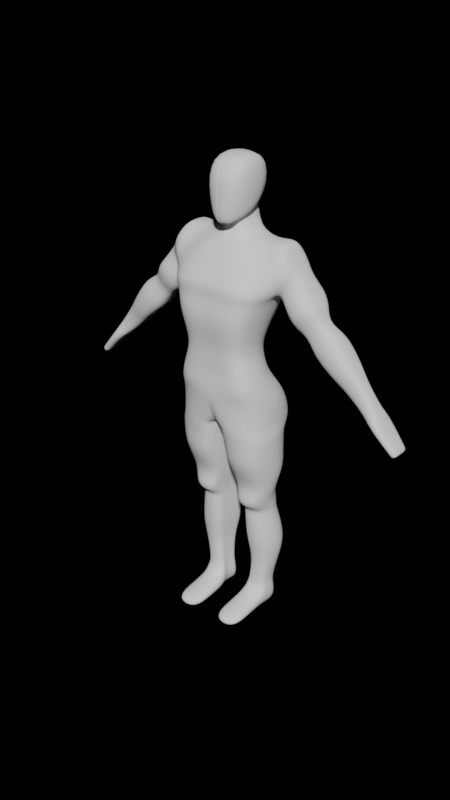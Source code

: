 # Source: walkman1.blend  (saved by Blender 3.3.6; exported with 4.5.12 LTS)
import bpy
from mathutils import Matrix  # noqa: F401  (used for matrix-valued properties, if any)

bpy.ops.wm.read_factory_settings(use_empty=True)
scene = bpy.context.scene
scene.name = 'Scene'

# ---- collections
col_walkman = bpy.data.collections.new('walkman'); scene.collection.children.link(col_walkman)

# ---- world
world_world = bpy.data.worlds.new('World'); scene.world = world_world
world_world.use_nodes = True; world_world.node_tree.nodes.clear()
_N = world_world.node_tree.nodes; _L = world_world.node_tree.links
n0 = _N.new('ShaderNodeOutputWorld'); n0.name = 'World Output'; n0.location = (300, 300)
n1 = _N.new('ShaderNodeBackground'); n1.name = 'Background'; n1.location = (10, 300)
n1.inputs[0].default_value = (0.05088, 0.05088, 0.05088, 1.0)
n1.inputs[1].default_value = 0.0
_L.new(n1.outputs[0], n0.inputs[0])
n0.is_active_output = True
world_world.color = (0.05088, 0.05088, 0.05088)
world_world.use_sun_shadow = False
world_world.sun_shadow_jitter_overblur = 0.0

# ---- meshes
me_cube_008 = bpy.data.meshes.new('Cube.008')
me_cube_008.from_pydata([(0.0308, -0.1777, 1.262), (0.1559, -0.1777, 1.748), (0.1559, -0.02481, 1.344), (0.1559, 0.2179, 1.745), (-0.01844, -0.02481, 1.344), (-0.01844, 0.2179, 1.745), (-0.01844, -0.1777, 1.262), (-0.01844, -0.1777, 1.748), (0.1559, 0.2179, 1.447), (0.1559, -0.1777, 1.45), (-0.01844, -0.1777, 1.45), (-0.01844, 0.2179, 1.447), (0.2942, -0.2411, -0.09669), (0.1612, -0.1697, 1.152), (0.2778, 0.2975, -0.07452), (0.0, 0.1871, -0.07452), (-9.494e-18, 0.1877, 1.24), (-9.494e-18, -0.1866, -0.09775), (-9.494e-18, -0.1697, 1.152), (0.234, 0.1878, 0.7234), (0.187, 0.07327, 0.5181), (0.2254, 0.08785, 0.3128), (0.2778, 0.2242, 0.1075), (0.2942, -0.3134, 0.9287), (0.2491, -0.3306, 0.7234), (0.1994, -0.277, 0.5181), (0.2387, -0.2736, 0.3128), (0.2942, -0.2234, 0.1075), (-9.494e-18, -0.3134, 0.9287), (-9.494e-18, -0.3306, 0.7234), (-9.494e-18, -0.277, 0.5181), (-9.494e-18, -0.2736, 0.3128), (0.0, -0.2848, 0.1075), (-9.494e-18, 0.2242, 0.9287), (-9.494e-18, 0.1878, 0.7234), (-9.494e-18, 0.07327, 0.5181), (-9.494e-18, 0.08785, 0.3128), (0.0, 0.1139, 0.1075), (0.2148, -0.2298, 1.042), (-9.494e-18, -0.2298, 1.042), (-9.494e-18, 0.2242, 1.042), (0.2516, 0.156, 0.2102), (0.2664, -0.2888, 0.2102), (-9.494e-18, -0.2888, 0.2102), (0.0, 0.1186, 0.2102), (0.1967, 0.08056, 0.4155), (0.2096, -0.2781, 0.4155), (-9.494e-18, -0.2781, 0.4155), (-9.494e-18, 0.08056, 0.4155), (0.2691, 0.2242, 0.8479), (0.2849, -0.2898, 0.8479), (-9.494e-18, -0.2898, 0.8479), (-9.494e-18, 0.2242, 0.8479), (0.06888, 0.1877, 1.24), (0.04728, -0.2809, -0.09775), (0.04728, 0.2975, -0.07452), (0.04728, -0.1697, 1.152), (0.04728, -0.2848, 0.1075), (0.03836, -0.2736, 0.3128), (0.03596, -0.277, 0.5181), (0.04351, -0.3306, 0.7234), (0.04728, -0.3134, 0.9287), (0.04728, 0.2242, 0.1075), (0.03836, 0.08785, 0.3128), (0.03596, 0.07327, 0.5181), (0.04351, 0.1878, 0.7234), (0.04728, 0.2242, 0.9287), (0.04728, -0.2298, 1.042), (0.04728, 0.2242, 1.042), (0.04282, 0.156, 0.2102), (0.04282, -0.2888, 0.2102), (0.03716, 0.08056, 0.4155), (0.03716, -0.2781, 0.4155), (0.0458, 0.2242, 0.8479), (0.0458, -0.2898, 0.8479), (0.2476, -0.0524, -0.778), (0.2565, 0.1639, -0.7729), (0.115, -0.0524, -0.778), (0.07952, 0.1639, -0.7729), (0.2763, -0.009515, -1.487), (0.2456, 0.1667, -1.485), (0.08337, -0.009515, -1.487), (0.09793, 0.1667, -1.485), (0.2763, -0.03989, -1.641), (0.2456, 0.1889, -1.641), (0.08337, -0.03989, -1.641), (0.09793, 0.1889, -1.641), (0.2837, -0.1789, -0.4471), (0.2979, 0.1942, -0.4379), (0.07314, -0.1789, -0.4471), (0.01682, 0.1942, -0.4379), (0.2662, -0.1063, -0.5916), (0.09346, -0.1063, -0.5916), (0.2778, 0.1056, -0.5862), (0.04728, 0.1056, -0.5862), (0.287, 0.2028, -0.1314), (0.03385, 0.2028, -0.1314), (0.302, -0.2356, -0.1324), (0.03886, -0.2668, -0.1314), (0.08308, 0.1757, -0.807), (0.07976, 0.2445, -1.053), (0.1193, 0.1889, -1.202), (0.1199, 0.1682, -1.432), (0.1193, -0.003869, -1.43), (0.1512, -0.009515, -1.204), (0.1216, -0.05419, -1.061), (0.1173, -0.06195, -0.8109), (0.2445, -0.003869, -1.43), (0.2706, -0.009515, -1.204), (0.2781, -0.05419, -1.061), (0.2455, -0.06195, -0.8109), (0.2541, 0.1757, -0.807), (0.2886, 0.2445, -1.053), (0.2786, 0.1889, -1.202), (0.2304, 0.1682, -1.432), (0.2476, -0.1642, -0.7), (0.115, -0.1642, -0.7), (0.2565, 0.1767, -0.6858), (0.07952, 0.1767, -0.6858), (0.2966, -0.2353, -0.2373), (0.2901, -0.2265, -0.3395), (0.04929, -0.2353, -0.2373), (0.06118, -0.2265, -0.3395), (0.2939, 0.1995, -0.3357), (0.2907, 0.2048, -0.2335), (0.02325, 0.1995, -0.3357), (0.0283, 0.2048, -0.2335), (0.3546, -0.0551, -0.08912), (0.3546, 0.1212, -0.08182), (0.06888, 0.04004, 1.433), (-9.494e-18, -0.05056, 1.24), (-9.494e-18, 0.02442, -0.08227), (-9.494e-18, -0.08111, -0.09001), (0.3546, 0.07502, 0.1075), (0.3546, -0.07418, 0.1075), (0.2877, -0.04948, 0.3128), (0.2877, -0.1868, 0.3128), (0.2454, -0.04348, 0.5181), (0.2454, -0.1602, 0.5181), (0.3047, 0.01498, 0.7234), (0.3047, -0.1578, 0.7234), (0.3212, 0.007765, 0.2102), (0.3212, -0.1405, 0.2102), (0.2571, -0.03898, 0.4155), (0.2571, -0.1585, 0.4155), (0.3435, 0.05289, 0.8479), (0.3435, -0.1184, 0.8479), (0.06888, 0.06855, 1.24), (0.06888, -0.05056, 1.24), (0.04728, 0.1047, -0.08227), (0.04728, -0.0881, -0.09001), (0.2918, 0.01969, -0.7763), (0.3037, 0.09178, -0.7746), (0.09134, 0.09178, -0.7746), (0.1032, 0.01969, -0.7763), (0.2751, 0.04923, -1.486), (0.2849, 0.108, -1.486), (0.1078, 0.108, -1.486), (0.1176, 0.04923, -1.486), (0.2751, 0.03639, -1.641), (0.2849, 0.1127, -1.641), (0.1078, 0.1127, -1.641), (0.1176, 0.03639, -1.641), (0.03559, 0.06984, -0.441), (0.05437, -0.05455, -0.4441), (0.3541, -0.05455, -0.4441), (0.3729, 0.06984, -0.441), (0.06268, 0.03496, -0.588), (0.07807, -0.03569, -0.5898), (0.3238, -0.03569, -0.5898), (0.3392, 0.03496, -0.588), (0.3681, -0.08436, -0.1323), (0.3697, 0.05923, -0.1318), (0.03552, 0.04627, -0.1314), (0.03719, -0.1103, -0.1314), (0.2883, 0.01728, -0.8096), (0.2997, 0.0965, -0.8083), (0.3303, 0.04538, -1.058), (0.3443, 0.145, -1.056), (0.3105, 0.05664, -1.203), (0.3211, 0.1228, -1.203), (0.2525, 0.05348, -1.431), (0.2599, 0.1108, -1.431), (0.0945, 0.0965, -0.8083), (0.1059, 0.01728, -0.8096), (0.0937, 0.145, -1.056), (0.1077, 0.04538, -1.058), (0.1299, 0.1228, -1.203), (0.1406, 0.05664, -1.203), (0.1273, 0.1108, -1.431), (0.1347, 0.05348, -1.431), (0.09134, 0.06307, -0.6905), (0.1032, -0.05059, -0.6953), (0.2918, -0.05059, -0.6953), (0.3037, 0.06307, -0.6905), (0.3641, -0.08857, -0.236), (0.3711, 0.05813, -0.2348), (0.3588, -0.08452, -0.3382), (0.3714, 0.05751, -0.337), (0.0353, 0.05813, -0.2348), (0.04229, -0.08857, -0.236), (0.03589, 0.05751, -0.337), (0.04854, -0.08452, -0.3382), (0.07483, -0.3662, -1.562), (0.2848, -0.3662, -1.562), (0.07483, -0.3662, -1.64), (0.2848, -0.3662, -1.64), (0.2813, -0.1676, -1.524), (0.2813, -0.1624, -1.634), (0.07836, -0.1676, -1.524), (0.07836, -0.1624, -1.634), (0.3725, -0.05195, 0.8715), (0.2509, -0.01777, 1.196), (0.371, 0.1732, 0.8706), (0.2509, 0.1503, 1.196), (0.5296, -0.05033, 1.02), (0.3854, -0.02364, 1.229), (0.5282, 0.1605, 1.019), (0.3843, 0.1369, 1.228), (0.5667, 0.1218, 0.6493), (0.5678, -0.03767, 0.6499), (0.6905, 0.1129, 0.7589), (0.6915, -0.03642, 0.7595), (1.255, 0.1377, -0.008136), (1.256, -0.01123, -0.007574), (1.297, 0.1382, 0.02964), (1.298, -0.0108, 0.0302), (1.093, 0.002463, 0.2939), (1.092, 0.1164, 0.2934), (1.012, 0.1233, 0.2205), (1.013, 0.001649, 0.221), (0.6606, -0.08844, 0.8516), (0.6589, 0.1669, 0.8506), (0.4934, -0.09014, 0.701), (0.4916, 0.1826, 0.7), (0.6005, 0.2135, 0.9163), (0.4309, 0.2323, 0.7851), (0.6026, -0.09278, 0.9175), (0.4331, -0.09476, 0.7863), (0.8326, 0.1573, 0.6609), (0.6723, -0.0668, 0.5148), (0.8341, -0.06516, 0.6618), (0.6707, 0.1707, 0.5139), (0.9285, -0.04974, 0.5195), (0.8033, 0.1676, 0.4062), (0.9271, 0.155, 0.5187), (0.8048, -0.051, 0.4071), (0.3827, -0.1454, 0.8729), (0.3716, -0.1561, 1.031), (0.2293, 0.1761, 1.031), (0.2935, 0.209, 0.8729), (0.4318, 0.2068, 1.158), (0.4799, 0.1957, 1.089), (0.4339, -0.1037, 1.16), (0.4818, -0.09078, 1.09), (0.77, 0.1276, 0.7154), (0.6241, -0.05045, 0.5824), (0.7712, -0.04896, 0.7161), (0.6228, 0.1381, 0.5817), (0.9835, -0.01205, 0.4439), (0.8734, 0.1326, 0.3441), (0.9826, 0.1244, 0.4433), (0.8744, -0.01316, 0.3447), (1.274, -0.009569, 0.05741), (1.23, 0.1364, 0.018), (1.273, 0.1368, 0.05685), (1.231, -0.01, 0.01856), (1.137, 0.1721, 0.2143), (1.088, -0.04603, 0.1686), (1.139, -0.04552, 0.2151), (1.086, 0.1716, 0.1678), (0.3718, 0.06064, 0.8711), (0.2509, 0.06627, 1.196), (0.5288, 0.06226, 1.019), (0.3848, 0.06208, 1.229), (0.5672, 0.04205, 0.6496), (0.6909, 0.04329, 0.7592), (1.256, 0.06326, -0.007855), (1.297, 0.06368, 0.02992), (1.013, 0.06249, 0.2208), (1.093, 0.0633, 0.2936), (0.4925, 0.04621, 0.7005), (0.6597, 0.0479, 0.8511), (0.6015, 0.07076, 0.9168), (0.432, 0.06879, 0.7857), (0.8333, 0.05361, 0.6613), (0.6715, 0.05196, 0.5143), (0.9277, 0.05958, 0.5191), (0.804, 0.05832, 0.4066), (0.4808, 0.0622, 1.089), (0.4328, 0.06214, 1.159), (0.3444, 0.05187, 0.8729), (0.6234, 0.04385, 0.582), (0.7706, 0.04534, 0.7157), (0.983, 0.06082, 0.4436), (0.8739, 0.05972, 0.3444), (1.231, 0.06319, 0.01828), (1.274, 0.06362, 0.05713), (1.138, 0.06331, 0.2147), (1.087, 0.06279, 0.1682), (-9.494e-18, 0.1408, 1.501), (0.06888, 0.1408, 1.501), (-9.494e-18, 0.03076, 1.455), (-9.494e-18, -0.07932, 1.41), (0.06888, 0.03076, 1.455), (0.06888, -0.07932, 1.41), (-9.494e-18, 0.1501, 1.478), (0.06888, 0.1501, 1.478), (0.06888, -0.07004, 1.387), (-9.494e-18, -0.03272, 1.26)], [], [(11, 5, 3, 8), (8, 3, 1, 9), (4, 2, 0, 6), (3, 5, 7, 1), (9, 1, 7, 10), (0, 9, 10, 6), (2, 8, 9, 0), (4, 11, 8, 2), (68, 53, 214, 249), (248, 212, 13, 38), (193, 115, 75, 151), (148, 130, 18, 56), (67, 56, 18, 39), (54, 57, 32, 17), (70, 58, 31, 43), (72, 59, 30, 47), (59, 60, 29, 30), (74, 61, 28, 51), (127, 134, 27, 12), (142, 136, 26, 42), (144, 138, 25, 46), (138, 140, 24, 25), (146, 247, 23, 50), (55, 62, 22, 14), (69, 63, 21, 41), (71, 64, 20, 45), (64, 65, 19, 20), (73, 66, 250, 49), (61, 67, 39, 28), (247, 248, 38, 23), (66, 68, 249, 250), (62, 69, 41, 22), (134, 142, 42, 27), (57, 70, 43, 32), (63, 71, 45, 21), (136, 144, 46, 26), (58, 72, 47, 31), (65, 73, 49, 19), (140, 146, 50, 24), (60, 74, 51, 29), (24, 50, 74, 60), (34, 52, 73, 65), (26, 46, 72, 58), (36, 48, 71, 63), (27, 42, 70, 57), (37, 44, 69, 62), (33, 40, 68, 66), (23, 38, 67, 61), (52, 33, 66, 73), (35, 34, 65, 64), (48, 35, 64, 71), (44, 36, 63, 69), (15, 37, 62, 55), (50, 23, 61, 74), (25, 24, 60, 59), (46, 25, 59, 72), (42, 26, 58, 70), (12, 27, 57, 54), (38, 13, 56, 67), (212, 148, 56, 13), (132, 150, 54, 17), (40, 16, 53, 68), (189, 102, 82, 157), (115, 116, 77, 75), (118, 117, 76, 78), (191, 118, 78, 153), (82, 80, 84, 86), (107, 103, 81, 79), (102, 114, 80, 82), (181, 107, 79, 155), (162, 159, 83, 85), (155, 79, 83, 159), (157, 82, 86, 161), (208, 207, 204, 206), (201, 125, 90, 163), (125, 123, 88, 90), (120, 122, 89, 87), (197, 120, 87, 165), (163, 90, 94, 167), (90, 88, 93, 94), (87, 89, 92, 91), (165, 87, 91, 169), (127, 12, 97, 171), (12, 54, 98, 97), (55, 14, 95, 96), (149, 55, 96, 173), (151, 75, 110, 175), (175, 110, 109, 177), (177, 109, 108, 179), (179, 108, 107, 181), (78, 76, 111, 99), (99, 111, 112, 100), (100, 112, 113, 101), (101, 113, 114, 102), (75, 77, 106, 110), (110, 106, 105, 109), (109, 105, 104, 108), (108, 104, 103, 107), (153, 78, 99, 183), (183, 99, 100, 185), (185, 100, 101, 187), (187, 101, 102, 189), (167, 94, 118, 191), (94, 93, 117, 118), (91, 92, 116, 115), (169, 91, 115, 193), (171, 97, 119, 195), (195, 119, 120, 197), (97, 98, 121, 119), (119, 121, 122, 120), (96, 95, 124, 126), (126, 124, 123, 125), (173, 96, 126, 199), (199, 126, 125, 201), (121, 200, 202, 122), (200, 199, 201, 202), (98, 174, 200, 121), (174, 173, 199, 200), (124, 196, 198, 123), (196, 195, 197, 198), (95, 172, 196, 124), (172, 171, 195, 196), (93, 170, 194, 117), (170, 169, 193, 194), (92, 168, 192, 116), (168, 167, 191, 192), (104, 188, 190, 103), (188, 187, 189, 190), (105, 186, 188, 104), (186, 185, 187, 188), (106, 184, 186, 105), (184, 183, 185, 186), (77, 154, 184, 106), (154, 153, 183, 184), (113, 180, 182, 114), (180, 179, 181, 182), (112, 178, 180, 113), (178, 177, 179, 180), (111, 176, 178, 112), (176, 175, 177, 178), (76, 152, 176, 111), (152, 151, 175, 176), (54, 150, 174, 98), (150, 149, 173, 174), (14, 128, 172, 95), (128, 127, 171, 172), (88, 166, 170, 93), (166, 165, 169, 170), (89, 164, 168, 92), (164, 163, 167, 168), (123, 198, 166, 88), (198, 197, 165, 166), (122, 202, 164, 89), (202, 201, 163, 164), (81, 158, 162, 85), (158, 157, 161, 162), (80, 156, 160, 84), (156, 155, 159, 160), (86, 84, 160, 161), (161, 160, 159, 162), (114, 182, 156, 80), (182, 181, 155, 156), (116, 192, 154, 77), (192, 191, 153, 154), (103, 190, 158, 81), (190, 189, 157, 158), (15, 55, 149, 131), (131, 149, 150, 132), (214, 53, 147, 272), (272, 147, 148, 212), (19, 49, 145, 139), (139, 145, 146, 140), (21, 45, 143, 135), (135, 143, 144, 136), (22, 41, 141, 133), (133, 141, 142, 134), (49, 250, 291, 145), (145, 291, 247, 146), (20, 19, 139, 137), (137, 139, 140, 138), (45, 20, 137, 143), (143, 137, 138, 144), (41, 21, 135, 141), (141, 135, 136, 142), (14, 22, 133, 128), (128, 133, 134, 127), (309, 308, 305, 303), (307, 306, 300, 301), (117, 194, 152, 76), (194, 193, 151, 152), (204, 203, 205, 206), (207, 209, 203, 204), (209, 210, 205, 203), (210, 208, 206, 205), (85, 83, 208, 210), (81, 85, 210, 209), (79, 81, 209, 207), (83, 79, 207, 208), (249, 214, 218, 251), (290, 274, 216, 253), (253, 216, 212, 248), (282, 231, 222, 276), (274, 272, 212, 216), (297, 263, 226, 278), (231, 233, 220, 222), (234, 232, 221, 219), (281, 234, 219, 275), (277, 278, 226, 224), (296, 264, 223, 277), (263, 266, 224, 226), (264, 265, 225, 223), (260, 261, 228, 229), (259, 262, 230, 227), (295, 260, 229, 279), (294, 259, 227, 280), (284, 236, 234, 281), (236, 235, 232, 234), (237, 238, 233, 231), (283, 237, 231, 282), (273, 215, 237, 283), (215, 211, 238, 237), (213, 217, 235, 236), (271, 213, 236, 284), (293, 257, 241, 285), (292, 258, 242, 286), (257, 256, 240, 241), (258, 255, 239, 242), (285, 241, 243, 287), (286, 242, 244, 288), (241, 240, 246, 243), (242, 239, 245, 244), (215, 254, 247, 211), (254, 253, 248, 247), (273, 289, 254, 215), (289, 290, 253, 254), (213, 250, 252, 217), (250, 249, 251, 252), (271, 291, 250, 213), (219, 221, 255, 258), (222, 220, 256, 257), (275, 219, 258, 292), (276, 222, 257, 293), (287, 243, 259, 294), (288, 244, 260, 295), (243, 246, 262, 259), (244, 245, 261, 260), (270, 267, 265, 264), (269, 268, 266, 263), (299, 270, 264, 296), (298, 269, 263, 297), (280, 227, 269, 298), (279, 229, 270, 299), (227, 230, 268, 269), (229, 228, 267, 270), (230, 279, 299, 268), (228, 280, 298, 267), (267, 298, 297, 265), (268, 299, 296, 266), (246, 288, 295, 262), (245, 287, 294, 261), (221, 276, 293, 255), (220, 275, 292, 256), (211, 247, 291, 271), (252, 251, 290, 289), (217, 252, 289, 273), (240, 286, 288, 246), (239, 285, 287, 245), (256, 292, 286, 240), (255, 293, 285, 239), (211, 271, 284, 238), (217, 273, 283, 235), (235, 283, 282, 232), (238, 284, 281, 233), (261, 294, 280, 228), (262, 295, 279, 230), (266, 296, 277, 224), (223, 225, 278, 277), (233, 281, 275, 220), (265, 297, 278, 225), (218, 214, 272, 274), (232, 282, 276, 221), (251, 218, 274, 290), (301, 300, 302, 304), (304, 302, 303, 305), (129, 307, 301, 304), (308, 129, 304, 305), (148, 147, 129, 308), (147, 53, 307, 129), (53, 16, 306, 307), (130, 148, 308, 309)])
me_cube_008.polygons.foreach_set('use_smooth', [True] * 290)
_uv = me_cube_008.uv_layers.new(name='UVMap')
_uv.uv.foreach_set('vector', [0.4716, 0.375, 0.625, 0.375, 0.625, 0.5, 0.4716, 0.5, 0.4716, 0.5, 0.625, 0.5, 0.625, 0.75, 0.4716, 0.75, 0.25, 0.5, 0.375, 0.5, 0.375, 0.75, 0.25, 0.75, 0.625, 0.5, 0.75, 0.5, 0.75, 0.75, 0.625, 0.75, 0.4716, 0.75, 0.625, 0.75, 0.625, 0.875, 0.4716, 0.875, 0.375, 0.75, 0.4716, 0.75, 0.4716, 0.875, 0.375, 0.875, 0.375, 0.5, 0.4716, 0.5, 0.4716, 0.75, 0.375, 0.75, 0.375, 0.375, 0.4716, 0.375, 0.4716, 0.5, 0.375, 0.5, 0.6019, 0.3917, 0.625, 0.3917, 0.6385, 0.4865, 0.6019, 0.4729, 0.6019, 0.6667, 0.625, 0.6667, 0.6357, 0.7607, 0.6019, 0.7713, 0.375, 0.6667, 0.375, 0.7713, 0.375, 0.7713, 0.375, 0.6667, 0.7333, 0.6667, 0.75, 0.6667, 0.75, 0.75, 0.7333, 0.75, 0.6019, 0.8583, 0.625, 0.8583, 0.625, 0.875, 0.6019, 0.875, 0.375, 0.8583, 0.4167, 0.8583, 0.4167, 0.875, 0.375, 0.875, 0.4375, 0.8583, 0.4583, 0.8583, 0.4583, 0.875, 0.4375, 0.875, 0.4792, 0.8583, 0.5, 0.8583, 0.5, 0.875, 0.4792, 0.875, 0.5, 0.8583, 0.5417, 0.8583, 0.5417, 0.875, 0.5, 0.875, 0.5669, 0.8583, 0.5833, 0.8583, 0.5833, 0.875, 0.5669, 0.875, 0.375, 0.6667, 0.4167, 0.6667, 0.4167, 0.7713, 0.375, 0.7713, 0.4375, 0.6667, 0.4583, 0.6667, 0.4583, 0.7713, 0.4375, 0.7713, 0.4792, 0.6667, 0.5, 0.6667, 0.5, 0.7713, 0.4792, 0.7713, 0.5, 0.6667, 0.5417, 0.6667, 0.5417, 0.7713, 0.5, 0.7713, 0.5669, 0.6667, 0.5721, 0.6667, 0.5833, 0.7713, 0.5669, 0.7713, 0.375, 0.3917, 0.4167, 0.3917, 0.4167, 0.4729, 0.375, 0.4729, 0.4375, 0.3917, 0.4583, 0.3917, 0.4583, 0.4729, 0.4375, 0.4729, 0.4792, 0.3917, 0.5, 0.3917, 0.5, 0.4729, 0.4792, 0.4729, 0.5, 0.3917, 0.5417, 0.3917, 0.5417, 0.4729, 0.5, 0.4729, 0.5669, 0.3917, 0.5833, 0.3917, 0.5721, 0.4729, 0.5669, 0.4729, 0.5833, 0.8583, 0.6019, 0.8583, 0.6019, 0.875, 0.5833, 0.875, 0.5721, 0.6667, 0.6019, 0.6667, 0.6019, 0.7713, 0.5833, 0.7713, 0.5833, 0.3917, 0.6019, 0.3917, 0.6019, 0.4729, 0.5721, 0.4729, 0.4167, 0.3917, 0.4375, 0.3917, 0.4375, 0.4729, 0.4167, 0.4729, 0.4167, 0.6667, 0.4375, 0.6667, 0.4375, 0.7713, 0.4167, 0.7713, 0.4167, 0.8583, 0.4375, 0.8583, 0.4375, 0.875, 0.4167, 0.875, 0.4583, 0.3917, 0.4792, 0.3917, 0.4792, 0.4729, 0.4583, 0.4729, 0.4583, 0.6667, 0.4792, 0.6667, 0.4792, 0.7713, 0.4583, 0.7713, 0.4583, 0.8583, 0.4792, 0.8583, 0.4792, 0.875, 0.4583, 0.875, 0.5417, 0.3917, 0.5669, 0.3917, 0.5669, 0.4729, 0.5417, 0.4729, 0.5417, 0.6667, 0.5669, 0.6667, 0.5669, 0.7713, 0.5417, 0.7713, 0.5417, 0.8583, 0.5669, 0.8583, 0.5669, 0.875, 0.5417, 0.875, 0.5417, 0.7713, 0.5669, 0.7713, 0.5669, 0.8583, 0.5417, 0.8583, 0.5417, 0.375, 0.5669, 0.375, 0.5669, 0.3917, 0.5417, 0.3917, 0.4583, 0.7713, 0.4792, 0.7713, 0.4792, 0.8583, 0.4583, 0.8583, 0.4583, 0.375, 0.4792, 0.375, 0.4792, 0.3917, 0.4583, 0.3917, 0.4167, 0.7713, 0.4375, 0.7713, 0.4375, 0.8583, 0.4167, 0.8583, 0.4167, 0.375, 0.4375, 0.375, 0.4375, 0.3917, 0.4167, 0.3917, 0.5833, 0.375, 0.6019, 0.375, 0.6019, 0.3917, 0.5833, 0.3917, 0.5833, 0.7713, 0.6019, 0.7713, 0.6019, 0.8583, 0.5833, 0.8583, 0.5669, 0.375, 0.5833, 0.375, 0.5833, 0.3917, 0.5669, 0.3917, 0.5, 0.375, 0.5417, 0.375, 0.5417, 0.3917, 0.5, 0.3917, 0.4792, 0.375, 0.5, 0.375, 0.5, 0.3917, 0.4792, 0.3917, 0.4375, 0.375, 0.4583, 0.375, 0.4583, 0.3917, 0.4375, 0.3917, 0.375, 0.375, 0.4167, 0.375, 0.4167, 0.3917, 0.375, 0.3917, 0.5669, 0.7713, 0.5833, 0.7713, 0.5833, 0.8583, 0.5669, 0.8583, 0.5, 0.7713, 0.5417, 0.7713, 0.5417, 0.8583, 0.5, 0.8583, 0.4792, 0.7713, 0.5, 0.7713, 0.5, 0.8583, 0.4792, 0.8583, 0.4375, 0.7713, 0.4583, 0.7713, 0.4583, 0.8583, 0.4375, 0.8583, 0.375, 0.7713, 0.4167, 0.7713, 0.4167, 0.8583, 0.375, 0.8583, 0.6019, 0.7713, 0.6357, 0.7607, 0.625, 0.8583, 0.6019, 0.8583, 0.625, 0.6667, 0.7333, 0.6667, 0.7333, 0.75, 0.6357, 0.7607, 0.25, 0.6667, 0.2667, 0.6667, 0.2667, 0.75, 0.25, 0.75, 0.6019, 0.375, 0.625, 0.375, 0.625, 0.3917, 0.6019, 0.3917, 0.2667, 0.5833, 0.2667, 0.5, 0.2667, 0.5, 0.2667, 0.5833, 0.375, 0.7713, 0.375, 0.8583, 0.375, 0.8583, 0.375, 0.7713, 0.375, 0.3917, 0.375, 0.4729, 0.375, 0.4729, 0.375, 0.3917, 0.2667, 0.5833, 0.2667, 0.5, 0.2667, 0.5, 0.2667, 0.5833, 0.375, 0.3917, 0.375, 0.4729, 0.3624, 0.4855, 0.375, 0.3917, 0.375, 0.7713, 0.375, 0.8583, 0.375, 0.8583, 0.375, 0.7713, 0.375, 0.3917, 0.375, 0.4729, 0.375, 0.4729, 0.375, 0.3917, 0.375, 0.6667, 0.375, 0.7713, 0.375, 0.7713, 0.375, 0.6667, 0.2667, 0.6667, 0.375, 0.6667, 0.3637, 0.76, 0.2667, 0.75, 0.375, 0.6667, 0.375, 0.7713, 0.3637, 0.76, 0.375, 0.6667, 0.2667, 0.5833, 0.2667, 0.5, 0.2667, 0.5, 0.2667, 0.5833, 0.3637, 0.76, 0.375, 0.7713, 0.375, 0.7713, 0.3637, 0.76, 0.2667, 0.5833, 0.2667, 0.5, 0.2667, 0.5, 0.2667, 0.5833, 0.375, 0.3917, 0.375, 0.4729, 0.375, 0.4729, 0.375, 0.3917, 0.375, 0.7713, 0.375, 0.8583, 0.375, 0.8583, 0.375, 0.7713, 0.375, 0.6667, 0.375, 0.7713, 0.375, 0.7713, 0.375, 0.6667, 0.2667, 0.5833, 0.2667, 0.5, 0.2667, 0.5, 0.2667, 0.5833, 0.375, 0.3917, 0.375, 0.4729, 0.375, 0.4729, 0.375, 0.3917, 0.375, 0.7713, 0.375, 0.8583, 0.375, 0.8583, 0.375, 0.7713, 0.375, 0.6667, 0.375, 0.7713, 0.375, 0.7713, 0.375, 0.6667, 0.375, 0.6667, 0.375, 0.7713, 0.375, 0.7713, 0.375, 0.6667, 0.375, 0.7713, 0.375, 0.8583, 0.375, 0.8583, 0.375, 0.7713, 0.375, 0.3917, 0.375, 0.4729, 0.375, 0.4729, 0.375, 0.3917, 0.2667, 0.5833, 0.2667, 0.5, 0.2667, 0.5, 0.2667, 0.5833, 0.375, 0.6667, 0.375, 0.7713, 0.375, 0.7713, 0.375, 0.6667, 0.375, 0.6667, 0.375, 0.7713, 0.375, 0.7713, 0.375, 0.6667, 0.375, 0.6667, 0.375, 0.7713, 0.375, 0.7713, 0.375, 0.6667, 0.375, 0.6667, 0.375, 0.7713, 0.375, 0.7713, 0.375, 0.6667, 0.375, 0.3917, 0.375, 0.4729, 0.375, 0.4729, 0.375, 0.3917, 0.375, 0.3917, 0.375, 0.4729, 0.375, 0.4729, 0.375, 0.3917, 0.375, 0.3917, 0.375, 0.4729, 0.375, 0.4729, 0.375, 0.3917, 0.375, 0.3917, 0.375, 0.4729, 0.375, 0.4729, 0.375, 0.3917, 0.375, 0.7713, 0.375, 0.8583, 0.375, 0.8583, 0.375, 0.7713, 0.375, 0.7713, 0.375, 0.8583, 0.375, 0.8583, 0.375, 0.7713, 0.375, 0.7713, 0.375, 0.8583, 0.375, 0.8583, 0.375, 0.7713, 0.375, 0.7713, 0.375, 0.8583, 0.375, 0.8583, 0.375, 0.7713, 0.2667, 0.5833, 0.2667, 0.5, 0.2667, 0.5, 0.2667, 0.5833, 0.2667, 0.5833, 0.2667, 0.5, 0.2667, 0.5, 0.2667, 0.5833, 0.2667, 0.5833, 0.2667, 0.5, 0.2667, 0.5, 0.2667, 0.5833, 0.2667, 0.5833, 0.2667, 0.5, 0.2667, 0.5, 0.2667, 0.5833, 0.2667, 0.5833, 0.2667, 0.5, 0.2667, 0.5, 0.2667, 0.5833, 0.375, 0.3917, 0.375, 0.4729, 0.375, 0.4729, 0.375, 0.3917, 0.375, 0.7713, 0.375, 0.8583, 0.375, 0.8583, 0.375, 0.7713, 0.375, 0.6667, 0.375, 0.7713, 0.375, 0.7713, 0.375, 0.6667, 0.375, 0.6667, 0.375, 0.7713, 0.375, 0.7713, 0.375, 0.6667, 0.375, 0.6667, 0.375, 0.7713, 0.375, 0.7713, 0.375, 0.6667, 0.375, 0.7713, 0.375, 0.8583, 0.375, 0.8583, 0.375, 0.7713, 0.375, 0.7713, 0.375, 0.8583, 0.375, 0.8583, 0.375, 0.7713, 0.375, 0.3917, 0.375, 0.4729, 0.375, 0.4729, 0.375, 0.3917, 0.375, 0.3917, 0.375, 0.4729, 0.375, 0.4729, 0.375, 0.3917, 0.2667, 0.5833, 0.2667, 0.5, 0.2667, 0.5, 0.2667, 0.5833, 0.2667, 0.5833, 0.2667, 0.5, 0.2667, 0.5, 0.2667, 0.5833, 0.2667, 0.75, 0.2667, 0.6667, 0.2667, 0.6667, 0.2667, 0.75, 0.2667, 0.6667, 0.2667, 0.5833, 0.2667, 0.5833, 0.2667, 0.6667, 0.2667, 0.75, 0.2667, 0.6667, 0.2667, 0.6667, 0.2667, 0.75, 0.2667, 0.6667, 0.2667, 0.5833, 0.2667, 0.5833, 0.2667, 0.6667, 0.375, 0.4729, 0.375, 0.5833, 0.375, 0.5833, 0.375, 0.4729, 0.375, 0.5833, 0.375, 0.6667, 0.375, 0.6667, 0.375, 0.5833, 0.375, 0.4729, 0.375, 0.5833, 0.375, 0.5833, 0.375, 0.4729, 0.375, 0.5833, 0.375, 0.6667, 0.375, 0.6667, 0.375, 0.5833, 0.375, 0.4729, 0.375, 0.5833, 0.375, 0.5833, 0.375, 0.4729, 0.375, 0.5833, 0.375, 0.6667, 0.375, 0.6667, 0.375, 0.5833, 0.2667, 0.75, 0.2667, 0.6667, 0.2667, 0.6667, 0.2667, 0.75, 0.2667, 0.6667, 0.2667, 0.5833, 0.2667, 0.5833, 0.2667, 0.6667, 0.2667, 0.75, 0.2667, 0.6667, 0.2667, 0.6667, 0.2667, 0.75, 0.2667, 0.6667, 0.2667, 0.5833, 0.2667, 0.5833, 0.2667, 0.6667, 0.2667, 0.75, 0.2667, 0.6667, 0.2667, 0.6667, 0.2667, 0.75, 0.2667, 0.6667, 0.2667, 0.5833, 0.2667, 0.5833, 0.2667, 0.6667, 0.2667, 0.75, 0.2667, 0.6667, 0.2667, 0.6667, 0.2667, 0.75, 0.2667, 0.6667, 0.2667, 0.5833, 0.2667, 0.5833, 0.2667, 0.6667, 0.2667, 0.75, 0.2667, 0.6667, 0.2667, 0.6667, 0.2667, 0.75, 0.2667, 0.6667, 0.2667, 0.5833, 0.2667, 0.5833, 0.2667, 0.6667, 0.375, 0.4729, 0.375, 0.5833, 0.375, 0.5833, 0.375, 0.4729, 0.375, 0.5833, 0.375, 0.6667, 0.375, 0.6667, 0.375, 0.5833, 0.375, 0.4729, 0.375, 0.5833, 0.375, 0.5833, 0.375, 0.4729, 0.375, 0.5833, 0.375, 0.6667, 0.375, 0.6667, 0.375, 0.5833, 0.375, 0.4729, 0.375, 0.5833, 0.375, 0.5833, 0.375, 0.4729, 0.375, 0.5833, 0.375, 0.6667, 0.375, 0.6667, 0.375, 0.5833, 0.375, 0.4729, 0.375, 0.5833, 0.375, 0.5833, 0.375, 0.4729, 0.375, 0.5833, 0.375, 0.6667, 0.375, 0.6667, 0.375, 0.5833, 0.2667, 0.75, 0.2667, 0.6667, 0.2667, 0.6667, 0.2667, 0.75, 0.2667, 0.6667, 0.2667, 0.5833, 0.2667, 0.5833, 0.2667, 0.6667, 0.375, 0.4729, 0.375, 0.5833, 0.375, 0.5833, 0.375, 0.4729, 0.375, 0.5833, 0.375, 0.6667, 0.375, 0.6667, 0.375, 0.5833, 0.375, 0.4729, 0.375, 0.5833, 0.375, 0.5833, 0.375, 0.4729, 0.375, 0.5833, 0.375, 0.6667, 0.375, 0.6667, 0.375, 0.5833, 0.2667, 0.75, 0.2667, 0.6667, 0.2667, 0.6667, 0.2667, 0.75, 0.2667, 0.6667, 0.2667, 0.5833, 0.2667, 0.5833, 0.2667, 0.6667, 0.375, 0.4729, 0.375, 0.5833, 0.375, 0.5833, 0.375, 0.4729, 0.375, 0.5833, 0.375, 0.6667, 0.375, 0.6667, 0.375, 0.5833, 0.2667, 0.75, 0.2667, 0.6667, 0.2667, 0.6667, 0.2667, 0.75, 0.2667, 0.6667, 0.2667, 0.5833, 0.2667, 0.5833, 0.2667, 0.6667, 0.2667, 0.75, 0.2667, 0.6667, 0.2667, 0.6667, 0.2667, 0.75, 0.2667, 0.6667, 0.2667, 0.5833, 0.2667, 0.5833, 0.2667, 0.6667, 0.375, 0.4729, 0.375, 0.5833, 0.375, 0.5833, 0.3624, 0.4855, 0.375, 0.5833, 0.375, 0.6667, 0.375, 0.6667, 0.375, 0.5833, 0.2667, 0.5, 0.3624, 0.4855, 0.375, 0.5833, 0.2667, 0.5833, 0.2667, 0.5833, 0.375, 0.5833, 0.375, 0.6667, 0.2667, 0.6667, 0.375, 0.4729, 0.375, 0.5833, 0.375, 0.5833, 0.375, 0.4729, 0.375, 0.5833, 0.375, 0.6667, 0.375, 0.6667, 0.375, 0.5833, 0.2667, 0.75, 0.2667, 0.6667, 0.2667, 0.6667, 0.2667, 0.75, 0.2667, 0.6667, 0.2667, 0.5833, 0.2667, 0.5833, 0.2667, 0.6667, 0.2667, 0.75, 0.2667, 0.6667, 0.2667, 0.6667, 0.2667, 0.75, 0.2667, 0.6667, 0.2667, 0.5833, 0.2667, 0.5833, 0.2667, 0.6667, 0.25, 0.5, 0.2667, 0.5, 0.2667, 0.5833, 0.25, 0.5833, 0.25, 0.5833, 0.2667, 0.5833, 0.2667, 0.6667, 0.25, 0.6667, 0.6385, 0.4865, 0.7333, 0.5, 0.7333, 0.5833, 0.625, 0.5833, 0.625, 0.5833, 0.7333, 0.5833, 0.7333, 0.6667, 0.625, 0.6667, 0.5417, 0.4729, 0.5669, 0.4729, 0.5669, 0.5833, 0.5417, 0.5833, 0.5417, 0.5833, 0.5669, 0.5833, 0.5669, 0.6667, 0.5417, 0.6667, 0.4583, 0.4729, 0.4792, 0.4729, 0.4792, 0.5833, 0.4583, 0.5833, 0.4583, 0.5833, 0.4792, 0.5833, 0.4792, 0.6667, 0.4583, 0.6667, 0.4167, 0.4729, 0.4375, 0.4729, 0.4375, 0.5833, 0.4167, 0.5833, 0.4167, 0.5833, 0.4375, 0.5833, 0.4375, 0.6667, 0.4167, 0.6667, 0.5669, 0.4729, 0.5721, 0.4729, 0.5721, 0.5833, 0.5669, 0.5833, 0.5669, 0.5833, 0.5721, 0.5833, 0.5721, 0.6667, 0.5669, 0.6667, 0.5, 0.4729, 0.5417, 0.4729, 0.5417, 0.5833, 0.5, 0.5833, 0.5, 0.5833, 0.5417, 0.5833, 0.5417, 0.6667, 0.5, 0.6667, 0.4792, 0.4729, 0.5, 0.4729, 0.5, 0.5833, 0.4792, 0.5833, 0.4792, 0.5833, 0.5, 0.5833, 0.5, 0.6667, 0.4792, 0.6667, 0.4375, 0.4729, 0.4583, 0.4729, 0.4583, 0.5833, 0.4375, 0.5833, 0.4375, 0.5833, 0.4583, 0.5833, 0.4583, 0.6667, 0.4375, 0.6667, 0.375, 0.4729, 0.4167, 0.4729, 0.4167, 0.5833, 0.375, 0.5833, 0.375, 0.5833, 0.4167, 0.5833, 0.4167, 0.6667, 0.375, 0.6667, 0.75, 0.6667, 0.7333, 0.6667, 0.7333, 0.6667, 0.75, 0.6667, 0.625, 0.3917, 0.625, 0.375, 0.625, 0.375, 0.625, 0.3917, 0.375, 0.4729, 0.375, 0.5833, 0.375, 0.5833, 0.375, 0.4729, 0.375, 0.5833, 0.375, 0.6667, 0.375, 0.6667, 0.375, 0.5833, 0.375, 0.7713, 0.375, 0.8583, 0.375, 0.8583, 0.3637, 0.76, 0.375, 0.7713, 0.375, 0.8583, 0.375, 0.8583, 0.375, 0.7713, 0.2667, 0.75, 0.2667, 0.75, 0.2667, 0.75, 0.2667, 0.75, 0.2667, 0.75, 0.3637, 0.76, 0.3637, 0.76, 0.2667, 0.75, 0.2667, 0.75, 0.3637, 0.76, 0.3637, 0.76, 0.2667, 0.75, 0.2667, 0.75, 0.2667, 0.75, 0.2667, 0.75, 0.2667, 0.75, 0.375, 0.7713, 0.375, 0.8583, 0.375, 0.8583, 0.375, 0.7713, 0.3637, 0.76, 0.375, 0.7713, 0.375, 0.7713, 0.3637, 0.76, 0.5617, 0.25, 0.625, 0.25, 0.625, 0.5159, 0.5617, 0.5159, 0.5617, 0.625, 0.625, 0.625, 0.625, 0.75, 0.5617, 0.75, 0.5617, 0.75, 0.625, 0.75, 0.625, 1.0, 0.5617, 1.0, 0.4051, 0.625, 0.4051, 0.75, 0.3924, 0.75, 0.3924, 0.625, 0.625, 0.625, 0.875, 0.625, 0.875, 0.75, 0.625, 0.75, 0.375, 0.625, 0.375, 0.75, 0.375, 0.75, 0.375, 0.625, 0.4051, 0.75, 0.4051, 1.0, 0.3924, 1.0, 0.3924, 0.75, 0.4051, 0.25, 0.4051, 0.5159, 0.3924, 0.5159, 0.3924, 0.25, 0.4051, 0.125, 0.4051, 0.25, 0.3924, 0.25, 0.3924, 0.125, 0.125, 0.625, 0.375, 0.625, 0.375, 0.75, 0.125, 0.75, 0.375, 0.125, 0.375, 0.25, 0.375, 0.25, 0.375, 0.125, 0.375, 0.75, 0.375, 1.0, 0.375, 1.0, 0.375, 0.75, 0.375, 0.25, 0.375, 0.5, 0.375, 0.5, 0.375, 0.25, 0.3779, 0.25, 0.3779, 0.5159, 0.375, 0.5159, 0.375, 0.25, 0.3779, 0.75, 0.3779, 1.0, 0.375, 1.0, 0.375, 0.75, 0.3779, 0.125, 0.3779, 0.25, 0.375, 0.25, 0.375, 0.125, 0.3779, 0.625, 0.3779, 0.75, 0.375, 0.75, 0.375, 0.625, 0.4202, 0.125, 0.4202, 0.25, 0.4051, 0.25, 0.4051, 0.125, 0.4202, 0.25, 0.4202, 0.5159, 0.4051, 0.5159, 0.4051, 0.25, 0.4202, 0.75, 0.4202, 1.0, 0.4051, 1.0, 0.4051, 0.75, 0.4202, 0.625, 0.4202, 0.75, 0.4051, 0.75, 0.4051, 0.625, 0.4352, 0.625, 0.4352, 0.75, 0.4202, 0.75, 0.4202, 0.625, 0.4352, 0.75, 0.4352, 1.0, 0.4202, 1.0, 0.4202, 0.75, 0.4352, 0.25, 0.4352, 0.5159, 0.4202, 0.5159, 0.4202, 0.25, 0.4352, 0.125, 0.4352, 0.25, 0.4202, 0.25, 0.4202, 0.125, 0.3832, 0.625, 0.3832, 0.75, 0.382, 0.75, 0.382, 0.625, 0.3832, 0.125, 0.3832, 0.25, 0.382, 0.25, 0.382, 0.125, 0.3832, 0.75, 0.3832, 1.0, 0.382, 1.0, 0.382, 0.75, 0.3832, 0.25, 0.3832, 0.5159, 0.382, 0.5159, 0.382, 0.25, 0.382, 0.625, 0.382, 0.75, 0.3793, 0.75, 0.3793, 0.625, 0.382, 0.125, 0.382, 0.25, 0.3793, 0.25, 0.3793, 0.125, 0.382, 0.75, 0.382, 1.0, 0.3793, 1.0, 0.3793, 0.75, 0.382, 0.25, 0.382, 0.5159, 0.3793, 0.5159, 0.3793, 0.25, 0.4352, 0.75, 0.4985, 0.75, 0.4538, 1.0, 0.4352, 1.0, 0.4985, 0.75, 0.5617, 0.75, 0.5617, 1.0, 0.4538, 1.0, 0.4352, 0.625, 0.4985, 0.625, 0.4985, 0.75, 0.4352, 0.75, 0.4985, 0.625, 0.5617, 0.625, 0.5617, 0.75, 0.4985, 0.75, 0.4352, 0.25, 0.4538, 0.25, 0.4985, 0.5159, 0.4352, 0.5159, 0.4538, 0.25, 0.5617, 0.25, 0.5617, 0.5159, 0.4985, 0.5159, 0.4352, 0.125, 0.4538, 0.125, 0.4538, 0.25, 0.4352, 0.25, 0.3924, 0.25, 0.3924, 0.5159, 0.3832, 0.5159, 0.3832, 0.25, 0.3924, 0.75, 0.3924, 1.0, 0.3832, 1.0, 0.3832, 0.75, 0.3924, 0.125, 0.3924, 0.25, 0.3832, 0.25, 0.3832, 0.125, 0.3924, 0.625, 0.3924, 0.75, 0.3832, 0.75, 0.3832, 0.625, 0.3793, 0.625, 0.3793, 0.75, 0.3779, 0.75, 0.3779, 0.625, 0.3793, 0.125, 0.3793, 0.25, 0.3779, 0.25, 0.3779, 0.125, 0.3793, 0.75, 0.3793, 1.0, 0.3779, 1.0, 0.3779, 0.75, 0.3793, 0.25, 0.3793, 0.5159, 0.3779, 0.5159, 0.3779, 0.25, 0.375, 0.25, 0.375, 0.5, 0.375, 0.5, 0.375, 0.25, 0.375, 0.75, 0.375, 1.0, 0.375, 1.0, 0.375, 0.75, 0.375, 0.125, 0.375, 0.25, 0.375, 0.25, 0.375, 0.125, 0.375, 0.625, 0.375, 0.75, 0.375, 0.75, 0.375, 0.625, 0.375, 0.625, 0.375, 0.75, 0.375, 0.75, 0.375, 0.625, 0.375, 0.125, 0.375, 0.25, 0.375, 0.25, 0.375, 0.125, 0.375, 0.75, 0.375, 1.0, 0.375, 1.0, 0.375, 0.75, 0.375, 0.25, 0.375, 0.5159, 0.375, 0.5, 0.375, 0.25, 0.375, 0.0, 0.375, 0.125, 0.375, 0.125, 0.375, 0.0, 0.375, 0.5159, 0.375, 0.625, 0.375, 0.625, 0.375, 0.5, 0.375, 0.5, 0.375, 0.625, 0.375, 0.625, 0.375, 0.5, 0.375, 0.0, 0.375, 0.125, 0.375, 0.125, 0.375, 0.0, 0.3793, 0.0, 0.3793, 0.125, 0.3779, 0.125, 0.3779, 0.0, 0.3793, 0.5159, 0.3793, 0.625, 0.3779, 0.625, 0.3779, 0.5159, 0.3924, 0.5159, 0.3924, 0.625, 0.3832, 0.625, 0.3832, 0.5159, 0.3924, 0.0, 0.3924, 0.125, 0.3832, 0.125, 0.3832, 0.0, 0.4352, 0.0, 0.4538, 0.0, 0.4538, 0.125, 0.4352, 0.125, 0.4985, 0.5159, 0.5617, 0.5159, 0.5617, 0.625, 0.4985, 0.625, 0.4352, 0.5159, 0.4985, 0.5159, 0.4985, 0.625, 0.4352, 0.625, 0.382, 0.0, 0.382, 0.125, 0.3793, 0.125, 0.3793, 0.0, 0.382, 0.5159, 0.382, 0.625, 0.3793, 0.625, 0.3793, 0.5159, 0.3832, 0.0, 0.3832, 0.125, 0.382, 0.125, 0.382, 0.0, 0.3832, 0.5159, 0.3832, 0.625, 0.382, 0.625, 0.382, 0.5159, 0.4352, 0.0, 0.4352, 0.125, 0.4202, 0.125, 0.4202, 0.0, 0.4352, 0.5159, 0.4352, 0.625, 0.4202, 0.625, 0.4202, 0.5159, 0.4202, 0.5159, 0.4202, 0.625, 0.4051, 0.625, 0.4051, 0.5159, 0.4202, 0.0, 0.4202, 0.125, 0.4051, 0.125, 0.4051, 0.0, 0.3779, 0.5159, 0.3779, 0.625, 0.375, 0.625, 0.375, 0.5159, 0.3779, 0.0, 0.3779, 0.125, 0.375, 0.125, 0.375, 0.0, 0.375, 0.0, 0.375, 0.125, 0.375, 0.125, 0.375, 0.0, 0.125, 0.5, 0.375, 0.5, 0.375, 0.625, 0.125, 0.625, 0.4051, 0.0, 0.4051, 0.125, 0.3924, 0.125, 0.3924, 0.0, 0.375, 0.5, 0.375, 0.625, 0.375, 0.625, 0.375, 0.5, 0.625, 0.5159, 0.875, 0.5, 0.875, 0.625, 0.625, 0.625, 0.4051, 0.5159, 0.4051, 0.625, 0.3924, 0.625, 0.3924, 0.5159, 0.5617, 0.5159, 0.625, 0.5159, 0.625, 0.625, 0.5617, 0.625, 0.7333, 0.5, 0.75, 0.5, 0.75, 0.5833, 0.7333, 0.5833, 0.7333, 0.5833, 0.75, 0.5833, 0.75, 0.6667, 0.7333, 0.6667, 0.7333, 0.5833, 0.7333, 0.5, 0.7333, 0.5, 0.7333, 0.5833, 0.7333, 0.6667, 0.7333, 0.5833, 0.7333, 0.5833, 0.7333, 0.6667, 0.7333, 0.6667, 0.7333, 0.5833, 0.7333, 0.5833, 0.7333, 0.6667, 0.7333, 0.5833, 0.7333, 0.5, 0.7333, 0.5, 0.7333, 0.5833, 0.625, 0.3917, 0.625, 0.375, 0.625, 0.375, 0.625, 0.3917, 0.75, 0.6667, 0.7333, 0.6667, 0.7333, 0.6667, 0.75, 0.6667])
me_cube_008.update()
arm_armature_002 = bpy.data.armatures.new('Armature.002')  # bones are not reproduced

# ---- objects
ob_head_004 = bpy.data.objects.new('head.004', me_cube_008)
ob_armature_002 = bpy.data.objects.new('Armature.002', arm_armature_002)

# ---- transforms, parenting, visibility, modifiers, constraints
ob_head_004.parent = ob_armature_002
ob_head_004.matrix_parent_inverse = Matrix(((1.0, -0.0, 0.0, 0.01141), (-0.0, 1.0, -0.0, 0.0441), (-0.0, 0.0, 1.0, -1.599), (-0.0, 0.0, -0.0, 1.0)))
ob_head_004.location = (-0.01141, 0.05308, 1.641)
_vg = ob_head_004.vertex_groups.new(name='root')
for _i, _w in zip([15, 19, 20, 21, 24, 25, 26, 29, 30, 31, 32, 35, 36, 37, 41, 42, 43, 44, 45, 46, 47, 48, 50, 51, 55, 57, 58, 59, 60, 62, 63, 64, 69, 70, 71, 72, 74, 135, 136, 137, 138, 139, 140, 142, 143, 144], [0.05203, 0.008671, 0.1343, 0.1281, 0.05455, 0.1418, 0.1187, 0.06293, 0.1549, 0.224, 0.03467, 0.08531, 0.8912, 0.1655, 0.02059, 0.05268, 0.1034, 0.5982, 0.494, 0.2882, 0.3065, 0.8995, 0.002653, 0.01065, 0.01612, 0.02535, 0.179, 0.1515, 0.05954, 0.09184, 0.7969, 0.09119, 0.2527, 0.08749, 0.8432, 0.3164, 0.007379, 0.07345, 0.09418, 0.14, 0.1394, 0.03072, 0.04818, 0.01113, 0.3471, 0.2957]): _vg.add([_i], _w, 'REPLACE')
_vg = ob_head_004.vertex_groups.new(name='Bone.001')
for _i, _w in zip([19, 20, 21, 23, 24, 25, 26, 28, 29, 30, 31, 34, 35, 42, 43, 45, 46, 47, 48, 49, 50, 51, 52, 58, 59, 60, 61, 64, 65, 70, 71, 72, 73, 74, 135, 136, 137, 138, 139, 140, 143, 144, 145, 146, 247, 291], [0.1376, 0.6103, 0.00239, 0.04146, 0.1553, 0.3967, 0.07093, 0.04449, 0.1623, 0.3716, 0.09803, 0.1545, 0.8415, 0.01065, 0.04768, 0.1731, 0.1835, 0.1892, 0.07354, 0.0467, 0.07648, 0.0806, 0.04869, 0.09216, 0.3899, 0.1571, 0.04108, 0.8235, 0.135, 0.03825, 0.09724, 0.1863, 0.03815, 0.07743, 0.01975, 0.05535, 0.493, 0.4255, 0.151, 0.1552, 0.1812, 0.1815, 0.05329, 0.06574, 0.008005, 0.0114]): _vg.add([_i], _w, 'REPLACE')
_vg = ob_head_004.vertex_groups.new(name='Bone.002')
for _i, _w in zip([13, 16, 18, 19, 20, 23, 24, 25, 26, 28, 29, 30, 31, 33, 34, 35, 38, 39, 40, 43, 45, 46, 47, 49, 50, 51, 52, 56, 58, 59, 60, 61, 64, 65, 66, 67, 68, 70, 72, 73, 74, 130, 136, 137, 138, 139, 140, 143, 144, 145, 146, 211, 212, 213, 238, 247, 248, 249, 250, 253, 254, 271, 284, 291], [0.1849, 0.00139, 0.1799, 0.6492, 0.1394, 0.5761, 0.5891, 0.2238, 0.02579, 0.664, 0.5995, 0.2416, 0.05779, 0.6252, 0.7655, 0.06059, 0.4617, 0.548, 0.1795, 0.006757, 0.03526, 0.0997, 0.1145, 0.4997, 0.6188, 0.6827, 0.7667, 0.1787, 0.05349, 0.2313, 0.6105, 0.6688, 0.06358, 0.7772, 0.6323, 0.554, 0.1584, 0.0007144, 0.1095, 0.763, 0.6884, 0.03495, 0.001749, 0.1706, 0.1989, 0.5566, 0.5502, 0.06427, 0.08367, 0.3707, 0.4567, 0.1029, 0.01269, 0.05489, 0.01455, 0.232, 0.1393, 0.06072, 0.1959, 0.0127, 0.01577, 0.1152, 0.01244, 0.2173]): _vg.add([_i], _w, 'REPLACE')
_vg = ob_head_004.vertex_groups.new(name='Bone.003')
for _i, _w in zip([13, 16, 18, 23, 28, 29, 33, 38, 39, 40, 50, 51, 52, 53, 56, 61, 66, 67, 68, 73, 74, 129, 130, 147, 148, 212, 214, 248, 249, 272, 300, 301, 303, 304, 305, 306, 307, 308, 309], [0.2463, 0.7179, 0.5577, 0.04697, 0.1048, 0.001608, 0.09719, 0.1013, 0.22, 0.3566, 0.01271, 0.05792, 0.02062, 0.7287, 0.5388, 0.09214, 0.0612, 0.1976, 0.1815, 0.005769, 0.05189, 0.07931, 0.6457, 0.771, 0.7484, 0.0845, 0.05792, 0.02554, 0.008882, 0.06564, 0.1227, 0.1192, 0.1066, 0.008535, 0.07409, 0.2457, 0.2135, 0.1656, 0.3621]): _vg.add([_i], _w, 'REPLACE')
_vg = ob_head_004.vertex_groups.new(name='Bone.004')
for _i, _w in zip([0, 1, 2, 3, 4, 5, 6, 7, 8, 9, 10, 11, 13, 16, 18, 39, 53, 56, 67, 129, 130, 147, 148, 300, 301, 302, 303, 304, 305, 306, 307, 308, 309], [1.0, 1.0, 1.0, 1.0, 1.0, 1.0, 1.0, 1.0, 1.0, 1.0, 1.0, 1.0, 0.00845, 0.1145, 0.09286, 0.01275, 0.07377, 0.06158, 0.0008891, 0.907, 0.2413, 0.1103, 0.1261, 0.8499, 0.8542, 0.9934, 0.875, 0.9652, 0.9133, 0.6991, 0.7387, 0.8062, 0.5748]): _vg.add([_i], _w, 'REPLACE')
_vg = ob_head_004.vertex_groups.new(name='shoulder.L')
for _i, _w in zip([13, 16, 18, 19, 23, 28, 33, 38, 39, 40, 49, 50, 51, 52, 53, 56, 61, 66, 67, 68, 73, 74, 130, 145, 146, 147, 148, 212, 213, 214, 216, 218, 247, 248, 249, 250, 251, 252, 253, 254, 272, 274, 290, 306, 307, 309], [0.3927, 0.1286, 0.1078, 0.008351, 0.06728, 0.04789, 0.1918, 0.1522, 0.07934, 0.4013, 0.09051, 0.02705, 0.01329, 0.08754, 0.161, 0.1481, 0.04995, 0.198, 0.08879, 0.5955, 0.08643, 0.01276, 0.05123, 0.003202, 0.002704, 0.1009, 0.08228, 0.7221, 0.01999, 0.8388, 0.2031, 0.2119, 0.01814, 0.1146, 0.7249, 0.1613, 0.1207, 0.0231, 0.08322, 0.01781, 0.8399, 0.17, 0.06423, 0.03638, 0.02627, 0.01035]): _vg.add([_i], _w, 'REPLACE')
_vg = ob_head_004.vertex_groups.new(name='farm.L')
for _i, _w in zip([13, 18, 19, 23, 24, 25, 28, 29, 33, 38, 39, 40, 49, 50, 51, 52, 56, 60, 61, 66, 67, 68, 73, 74, 137, 138, 139, 140, 145, 146, 211, 212, 213, 214, 215, 216, 217, 218, 231, 233, 235, 236, 237, 238, 247, 248, 249, 250, 251, 252, 253, 254, 271, 272, 273, 274, 281, 283, 284, 289, 290, 291], [0.1254, 0.04107, 0.09066, 0.1918, 0.07785, 0.01036, 0.07226, 0.03817, 0.02983, 0.2193, 0.07466, 0.006255, 0.2278, 0.145, 0.06207, 0.02057, 0.05619, 0.04401, 0.08298, 0.05775, 0.08912, 0.0218, 0.04453, 0.0688, 0.02276, 0.0263, 0.1385, 0.1276, 0.3565, 0.3175, 0.6037, 0.1423, 0.2057, 0.08191, 0.7821, 0.7435, 0.237, 0.7517, 0.04633, 0.05741, 0.05211, 0.06674, 0.1753, 0.1877, 0.5576, 0.6533, 0.1442, 0.4131, 0.8215, 0.7742, 0.841, 0.8535, 0.5158, 0.07775, 0.8093, 0.8005, 0.03141, 0.08538, 0.1445, 0.9169, 0.9035, 0.4831]): _vg.add([_i], _w, 'REPLACE')
_vg = ob_head_004.vertex_groups.new(name='arm.L')
for _i, _w in zip([19, 23, 49, 50, 139, 140, 145, 146, 211, 213, 215, 217, 219, 220, 221, 222, 231, 232, 233, 234, 235, 236, 237, 238, 240, 241, 242, 247, 248, 249, 250, 251, 252, 254, 255, 256, 257, 258, 271, 273, 275, 276, 281, 282, 283, 284, 286, 289, 291, 292, 293], [0.02919, 0.007914, 0.1043, 0.003305, 0.05433, 0.01647, 0.1588, 0.07391, 0.246, 0.6905, 0.1778, 0.7448, 0.8128, 0.7603, 0.9317, 0.8186, 0.9047, 0.976, 0.8632, 0.9258, 0.9384, 0.8942, 0.8005, 0.748, 0.05161, 0.02352, 0.01599, 0.1092, 0.01578, 0.01669, 0.1918, 0.04103, 0.1739, 0.06506, 0.094, 0.2171, 0.1817, 0.1795, 0.3226, 0.1811, 0.7748, 0.9025, 0.8883, 0.9703, 0.91, 0.7971, 0.03787, 0.05453, 0.2217, 0.205, 0.1255]): _vg.add([_i], _w, 'REPLACE')
_vg = ob_head_004.vertex_groups.new(name='fh.L')
for _i, _w in zip([219, 220, 221, 222, 227, 228, 229, 230, 231, 233, 234, 239, 240, 241, 242, 243, 244, 245, 246, 255, 256, 257, 258, 259, 260, 261, 262, 267, 268, 269, 270, 275, 276, 279, 280, 281, 285, 286, 287, 288, 292, 293, 294, 295], [0.1782, 0.2205, 0.067, 0.1703, 0.9359, 0.9542, 0.9521, 0.939, 0.03503, 0.06576, 0.03275, 0.987, 0.9472, 0.9627, 0.9666, 0.9949, 0.996, 0.9985, 0.9924, 0.9058, 0.778, 0.8159, 0.8184, 0.9959, 0.9971, 0.9979, 0.9953, 0.05839, 0.07451, 0.07453, 0.06014, 0.2109, 0.09502, 0.9613, 0.9577, 0.0592, 0.9819, 0.9552, 0.9982, 0.9946, 0.7913, 0.874, 0.9977, 0.9969]): _vg.add([_i], _w, 'REPLACE')
_vg = ob_head_004.vertex_groups.new(name='h.L')
for _i, _w in zip([223, 224, 225, 226, 227, 228, 229, 230, 263, 264, 265, 266, 267, 268, 269, 270, 277, 278, 279, 280, 296, 297, 298, 299], [0.9993, 0.9986, 0.9993, 0.9987, 0.06411, 0.04151, 0.0458, 0.06098, 0.9955, 0.997, 0.9971, 0.9953, 0.9416, 0.9255, 0.9255, 0.9399, 0.9998, 0.9999, 0.0274, 0.03449, 0.9992, 0.9996, 0.9771, 0.9753]): _vg.add([_i], _w, 'REPLACE')
_vg = ob_head_004.vertex_groups.new(name='shoulder.R')
_vg = ob_head_004.vertex_groups.new(name='farm.R')
_vg = ob_head_004.vertex_groups.new(name='arm.R')
_vg = ob_head_004.vertex_groups.new(name='fh.R')
_vg = ob_head_004.vertex_groups.new(name='h.R')
_vg = ob_head_004.vertex_groups.new(name='pelvic.L')
for _i, _w in zip([12, 14, 15, 17, 20, 21, 22, 24, 25, 26, 27, 29, 30, 31, 32, 36, 37, 41, 42, 43, 44, 45, 46, 47, 54, 55, 57, 58, 59, 60, 62, 63, 69, 70, 71, 72, 96, 98, 128, 132, 133, 134, 135, 136, 137, 138, 140, 141, 142, 143, 144, 149, 150], [0.03362, 0.04791, 0.1144, 0.07697, 0.02576, 0.4136, 0.1353, 0.02184, 0.09727, 0.3876, 0.1494, 0.03605, 0.1076, 0.3663, 0.3064, 0.0586, 0.3457, 0.4402, 0.4256, 0.4465, 0.2549, 0.137, 0.2097, 0.2181, 0.07012, 0.07831, 0.2398, 0.4163, 0.1044, 0.03101, 0.2141, 0.1113, 0.5411, 0.4662, 0.0005959, 0.2167, 0.01631, 0.02139, 0.01196, 0.01818, 0.1102, 0.07165, 0.418, 0.3484, 0.06715, 0.08551, 0.007468, 0.427, 0.2386, 0.1848, 0.1918, 0.01747, 0.004704]): _vg.add([_i], _w, 'REPLACE')
_vg = ob_head_004.vertex_groups.new(name='tigh.L')
for _i, _w in zip([12, 14, 15, 17, 20, 21, 22, 24, 25, 26, 27, 29, 30, 31, 32, 36, 37, 41, 42, 43, 44, 45, 46, 47, 54, 55, 57, 58, 59, 60, 62, 63, 69, 70, 72, 75, 76, 77, 78, 87, 88, 89, 90, 91, 92, 93, 94, 95, 96, 97, 98, 99, 111, 115, 116, 117, 118, 119, 120, 121, 122, 123, 124, 125, 126, 127, 128, 131, 132, 133, 134, 135, 136, 137, 138, 140, 141, 142, 143, 144, 149, 150, 151, 152, 153, 154, 163, 164, 165, 166, 167, 168, 169, 170, 171, 172, 173, 174, 176, 183, 184, 191, 192, 193, 194, 195, 196, 197, 198, 199, 200, 201, 202], [0.9476, 0.9382, 0.8319, 0.9019, 0.0291, 0.4233, 0.8403, 0.01552, 0.08899, 0.376, 0.8146, 0.0184, 0.08001, 0.2421, 0.616, 0.02118, 0.4866, 0.5202, 0.4715, 0.367, 0.1423, 0.1411, 0.1956, 0.1494, 0.91, 0.8869, 0.6904, 0.2481, 0.07938, 0.01583, 0.6921, 0.07069, 0.2015, 0.3715, 0.1491, 0.06796, 0.09783, 0.122, 0.1088, 0.986, 0.9566, 0.9815, 0.9503, 0.9331, 0.9181, 0.8266, 0.8085, 0.9703, 0.9506, 0.9731, 0.9536, 0.02176, 0.01199, 0.5279, 0.5368, 0.2594, 0.2868, 0.9872, 0.9918, 0.9801, 0.9887, 0.9817, 0.9836, 0.9767, 0.9758, 0.9772, 0.9649, 0.9644, 0.9555, 0.883, 0.9143, 0.4568, 0.4692, 0.07233, 0.09132, 0.008523, 0.5543, 0.7032, 0.2026, 0.2238, 0.9503, 0.9641, 0.1124, 0.09671, 0.1091, 0.1611, 0.9601, 0.9783, 0.9851, 0.9699, 0.8518, 0.9184, 0.9423, 0.8718, 0.9883, 0.9849, 0.9711, 0.9744, 0.0002075, 0.01704, 0.009448, 0.3485, 0.6884, 0.7571, 0.2976, 0.9934, 0.9915, 0.9935, 0.989, 0.9847, 0.9876, 0.9835, 0.99]): _vg.add([_i], _w, 'REPLACE')
_vg = ob_head_004.vertex_groups.new(name='leg.L')
for _i, _w in zip([75, 76, 77, 78, 79, 80, 81, 82, 84, 86, 88, 90, 91, 92, 93, 94, 99, 100, 101, 102, 103, 104, 105, 106, 107, 108, 109, 110, 111, 112, 113, 114, 115, 116, 117, 118, 151, 152, 153, 154, 155, 156, 157, 158, 159, 160, 161, 162, 163, 166, 167, 168, 169, 170, 175, 176, 177, 178, 179, 180, 181, 182, 183, 184, 185, 186, 187, 188, 189, 190, 191, 192, 193, 194], [0.932, 0.9021, 0.878, 0.8911, 0.05664, 0.02131, 0.07163, 0.4321, 0.2886, 0.3487, 0.03385, 0.04487, 0.06674, 0.0817, 0.1731, 0.191, 0.964, 0.9945, 0.9941, 0.9304, 0.84, 0.9927, 0.9985, 0.9812, 0.8656, 0.9939, 0.999, 0.9927, 0.9689, 0.9954, 0.9951, 0.9446, 0.4721, 0.4632, 0.7405, 0.713, 0.8876, 0.9032, 0.8909, 0.8389, 0.09035, 0.09042, 0.2178, 0.1333, 0.01906, 0.09988, 0.1475, 0.04206, 0.0267, 0.008715, 0.1478, 0.08141, 0.05754, 0.128, 0.9826, 0.9748, 0.998, 0.9966, 0.9951, 0.9955, 0.9059, 0.9377, 0.9664, 0.9702, 0.9954, 0.9977, 0.9945, 0.995, 0.917, 0.8834, 0.6514, 0.3115, 0.2429, 0.7024]): _vg.add([_i], _w, 'REPLACE')
_vg = ob_head_004.vertex_groups.new(name='foot.L')
for _i, _w in zip([79, 80, 81, 82, 83, 84, 85, 86, 102, 103, 107, 155, 156, 157, 158, 159, 160, 161, 162, 181, 182, 189, 190, 203, 204, 205, 206, 207, 208, 209, 210], [0.9402, 0.0432, 0.9271, 0.4838, 0.9881, 0.5623, 0.9839, 0.6022, 0.05112, 0.1586, 0.1324, 0.879, 0.7583, 0.7573, 0.8603, 0.9491, 0.8367, 0.8276, 0.9468, 0.08867, 0.04608, 0.07615, 0.114, 0.9996, 0.9996, 0.9999, 0.9998, 0.9967, 0.9988, 0.9953, 0.9993]): _vg.add([_i], _w, 'REPLACE')
_vg = ob_head_004.vertex_groups.new(name='pelvic.R')
_vg = ob_head_004.vertex_groups.new(name='tigh.R')
_vg = ob_head_004.vertex_groups.new(name='leg.R')
_vg = ob_head_004.vertex_groups.new(name='foot.R')
_vg = ob_head_004.vertex_groups.new(name='pole.L')
_vg = ob_head_004.vertex_groups.new(name='target.L')
for _i, _w in zip([79, 80, 81, 82, 84, 86, 102, 113, 114, 155, 156, 157, 158, 159, 160, 161, 162, 180, 181, 182, 189, 190], [0.0, 0.108, 0.0, 0.0003158, 0.004025, 0.005152, 0.0, 0.0, 0.0003404, 0.004627, 0.02325, 0.0, 0.0, 0.0, 0.01032, 0.0, 0.0, 0.0, 0.0, 0.0, 0.0, 0.0]): _vg.add([_i], _w, 'REPLACE')
_vg = ob_head_004.vertex_groups.new(name='pole.R')
_vg = ob_head_004.vertex_groups.new(name='target.R')
for _i, _w in zip([79, 80, 83, 84, 107, 108, 109, 110, 111, 112, 113, 114, 155, 156, 159, 160, 175, 176, 177, 178, 179, 180, 181, 182, 204, 206, 207, 208], [0.0, 0.0, 0.0, 0.0, 0.0, 0.0, 0.0, 0.0, 0.0, 0.0, 0.0, 0.0, 0.0, 0.0, 0.0, 0.0, 0.0, 0.0, 0.0, 0.0, 0.0, 0.0, 0.0, 0.0, 0.0, 0.0, 0.0, 0.0]): _vg.add([_i], _w, 'REPLACE')
_m = ob_head_004.modifiers.new('Mirror', 'MIRROR')
_m.use_clip = True
_m = ob_head_004.modifiers.new('Subdivision', 'SUBSURF')
_m.levels = 2
_m = ob_head_004.modifiers.new('Armature', 'ARMATURE')
_m.object = ob_armature_002
_m = ob_head_004.modifiers.new('Collision', 'COLLISION')
ob_armature_002.location = (-0.01141, -0.0441, 1.599)
ob_armature_002.show_in_front = True

# ---- collection membership
col_walkman.objects.link(ob_head_004)
col_walkman.objects.link(ob_armature_002)

# ---- scene / render settings (as saved in the file)
scene.frame_start = 10; scene.frame_end = 80; scene.frame_set(33)
scene.render.engine = 'BLENDER_EEVEE_NEXT'
scene.render.image_settings.file_format = 'FFMPEG'
scene.render.image_settings.color_mode = 'RGB'
scene.render.resolution_x = 1080
scene.render.resolution_y = 1920
scene.cycles.sampling_pattern = 'TABULATED_SOBOL'
scene.cycles.use_light_tree = False
scene.view_settings.view_transform = 'Filmic'
bpy.context.view_layer.update()

# ---- added for rendering (the .blend has no active camera and no usable light): camera, sun
cam_auto = bpy.data.cameras.new('AutoCamera')
cam_auto.lens = 50.0
cam_auto.sensor_width = 36.0
cam_auto.clip_end = 1000.0
ob_auto_camera = bpy.data.objects.new('AutoCamera', cam_auto)
scene.collection.objects.link(ob_auto_camera)
ob_auto_camera.location = (4.28701, -5.21823, 5.13047)
ob_auto_camera.rotation_euler = (1.09748, -7.21219e-08, 0.694738)
scene.camera = ob_auto_camera
light_auto_sun = bpy.data.lights.new('AutoSun', 'SUN')
light_auto_sun.energy = 3.0
light_auto_sun.angle = 0.0523599
ob_auto_sun = bpy.data.objects.new('AutoSun', light_auto_sun)
scene.collection.objects.link(ob_auto_sun)
ob_auto_sun.rotation_euler = (0.872665, 0.174533, 0.523599)
bpy.context.view_layer.update()
